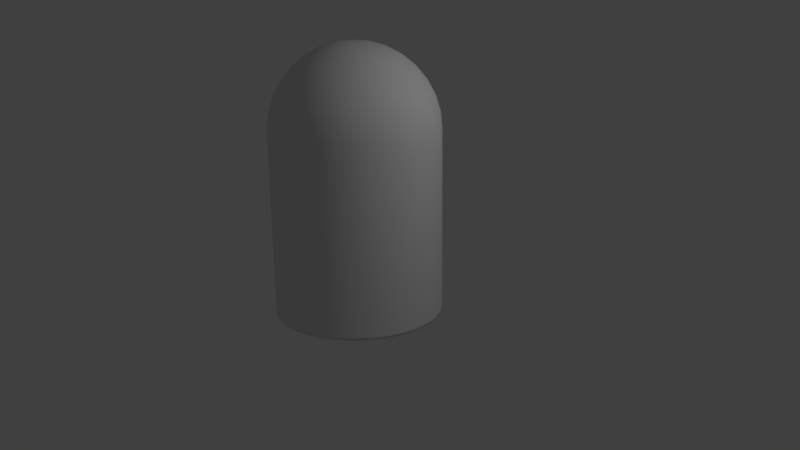 # Source: bullet.blend  (saved by Blender 2.74.0; exported with 4.5.12 LTS)
import bpy
from mathutils import Matrix  # noqa: F401  (used for matrix-valued properties, if any)

bpy.ops.wm.read_factory_settings(use_empty=True)
scene = bpy.context.scene
scene.name = 'Scene'

# ---- collections
col_collection_1 = bpy.data.collections.new('Collection 1'); scene.collection.children.link(col_collection_1)

# ---- world
world_world = bpy.data.worlds.new('World'); scene.world = world_world
world_world.use_nodes = True; world_world.node_tree.nodes.clear()
_N = world_world.node_tree.nodes; _L = world_world.node_tree.links
n0 = _N.new('ShaderNodeOutputWorld'); n0.name = 'World Output'; n0.location = (300, 300)
n1 = _N.new('ShaderNodeBackground'); n1.name = 'Background'; n1.location = (10, 300)
n1.inputs[0].default_value = (0.05088, 0.05088, 0.05088, 1.0)
_L.new(n1.outputs[0], n0.inputs[0])
n0.is_active_output = True
world_world.color = (0.05088, 0.05088, 0.05088)
world_world.use_sun_shadow = False
world_world.sun_shadow_jitter_overblur = 0.0
world_world.cycles.sampling_method = 'MANUAL'
world_world.cycles.sample_map_resolution = 256

# ---- cameras
cam_camera = bpy.data.cameras.new('Camera')
cam_camera.clip_end = 100.0
cam_camera.lens = 35.0
cam_camera.sensor_width = 32.0
cam_camera.sensor_height = 18.0
cam_camera.ortho_scale = 7.314
cam_camera.dof.focus_distance = 0.0

# ---- lights
light_lamp = bpy.data.lights.new('Lamp', 'POINT')
light_lamp.transmission_factor = 0.0
light_lamp.cutoff_distance = 30.0
light_lamp.energy = 100.0
light_lamp.shadow_buffer_clip_start = 1.001
light_lamp.shadow_soft_size = 0.1
light_lamp.shadow_maximum_resolution = 0.006
light_lamp.use_absolute_resolution = True
light_lamp.cycles.use_multiple_importance_sampling = False

# ---- meshes
me_sphere = bpy.data.meshes.new('Sphere')
me_sphere.from_pydata([(-0.1951, 0.0, 1.77), (-0.3827, 0.0, 1.713), (-0.5556, 0.0, 1.62), (-0.7071, 0.0, 1.496), (-0.8315, 0.0, 1.344), (-0.9239, 0.0, 1.172), (-0.9808, 0.0, 0.984), (-1.0, 0.0, 0.7889), (-0.1913, 0.03806, 1.77), (-0.3753, 0.07466, 1.713), (-0.5449, 0.1084, 1.62), (-0.6935, 0.1379, 1.496), (-0.8155, 0.1622, 1.344), (-0.9061, 0.1802, 1.172), (-0.9619, 0.1913, 0.984), (-0.9808, 0.1951, 0.7889), (-0.1802, 0.07466, 1.77), (-0.3536, 0.1464, 1.713), (-0.5133, 0.2126, 1.62), (-0.6533, 0.2706, 1.496), (-0.7682, 0.3182, 1.344), (-0.8536, 0.3536, 1.172), (-0.9061, 0.3753, 0.984), (-0.9239, 0.3827, 0.7889), (-0.1622, 0.1084, 1.77), (-0.3182, 0.2126, 1.713), (-0.4619, 0.3087, 1.62), (-0.5879, 0.3928, 1.496), (-0.6913, 0.4619, 1.344), (-0.7682, 0.5133, 1.172), (-0.8155, 0.5449, 0.984), (-0.8315, 0.5556, 0.7889), (-0.1379, 0.1379, 1.77), (-0.2706, 0.2706, 1.713), (-0.3928, 0.3928, 1.62), (-0.5, 0.5, 1.496), (-0.5879, 0.5879, 1.344), (-0.6533, 0.6533, 1.172), (-0.6935, 0.6935, 0.984), (-0.7071, 0.7071, 0.7889), (-0.1084, 0.1622, 1.77), (-0.2126, 0.3182, 1.713), (-0.3087, 0.4619, 1.62), (-0.3928, 0.5879, 1.496), (-0.4619, 0.6913, 1.344), (-0.5133, 0.7682, 1.172), (-0.5449, 0.8155, 0.984), (-0.5556, 0.8315, 0.7889), (-0.07466, 0.1802, 1.77), (-0.1464, 0.3536, 1.713), (-0.2126, 0.5133, 1.62), (-0.2706, 0.6533, 1.496), (-0.3182, 0.7682, 1.344), (-0.3536, 0.8536, 1.172), (-0.3753, 0.9061, 0.984), (-0.3827, 0.9239, 0.7889), (-0.3827, 0.9239, 0.6033), (-0.03806, 0.1913, 1.77), (-0.07466, 0.3753, 1.713), (-0.1084, 0.5449, 1.62), (-0.1379, 0.6935, 1.496), (-0.1622, 0.8155, 1.344), (-0.1802, 0.9061, 1.172), (-0.1913, 0.9619, 0.984), (-0.1951, 0.9808, 0.7889), (-0.3827, 0.9239, -1.397), (-0.5556, 0.8315, 0.6033), (-0.5556, 0.8315, -1.397), (-0.7071, 0.7071, 0.6033), (-0.7071, 0.7071, -1.397), (-0.8315, 0.5556, 0.6033), (-0.8315, 0.5556, -1.397), (3.266e-07, 0.1951, 1.77), (3.192e-07, 0.3827, 1.713), (3.117e-07, 0.5556, 1.62), (3.192e-07, 0.7071, 1.496), (3.341e-07, 0.8315, 1.344), (2.745e-07, 0.9239, 1.172), (3.937e-07, 0.9808, 0.984), (3.788e-07, 1.0, 0.7889), (-0.9239, 0.3827, 0.6033), (-0.9239, 0.3827, -1.397), (-0.9808, 0.1951, 0.6033), (-0.9808, 0.1951, -1.397), (-1.0, 9.656e-07, 0.6033), (-1.0, 9.656e-07, -1.397), (-0.9808, -0.1951, 0.6033), (0.03806, 0.1913, 1.77), (0.07466, 0.3753, 1.713), (0.1084, 0.5449, 1.62), (0.138, 0.6935, 1.496), (0.1622, 0.8155, 1.344), (0.1802, 0.9061, 1.172), (0.1913, 0.9619, 0.984), (0.1951, 0.9808, 0.7889), (-0.9808, -0.1951, -1.397), (-0.9239, -0.3827, 0.6033), (-0.9239, -0.3827, -1.397), (-0.8315, -0.5556, 0.6033), (-0.8315, -0.5556, -1.397), (-0.7071, -0.7071, 0.6033), (-0.7071, -0.7071, -1.397), (0.07466, 0.1802, 1.77), (0.1464, 0.3536, 1.713), (0.2126, 0.5133, 1.62), (0.2706, 0.6533, 1.496), (0.3182, 0.7682, 1.344), (0.3536, 0.8536, 1.172), (0.3753, 0.9061, 0.984), (0.3827, 0.9239, 0.7889), (-0.5556, -0.8315, 0.6033), (-0.5556, -0.8315, -1.397), (-0.3827, -0.9239, 0.6033), (-0.3827, -0.9239, -1.397), (-0.1951, -0.9808, 0.6033), (-0.1951, -0.9808, -1.397), (-3.258e-07, -1.0, 0.6033), (0.1084, 0.1622, 1.77), (0.2126, 0.3182, 1.713), (0.3087, 0.4619, 1.62), (0.3928, 0.5879, 1.496), (0.4619, 0.6913, 1.344), (0.5133, 0.7682, 1.172), (0.5449, 0.8155, 0.984), (0.5556, 0.8315, 0.7889), (-3.258e-07, -1.0, -1.397), (0.1951, -0.9808, 0.6033), (0.1951, -0.9808, -1.397), (0.3827, -0.9239, 0.6033), (0.3827, -0.9239, -1.397), (0.5556, -0.8315, 0.6033), (0.5556, -0.8315, -1.397), (0.138, 0.1379, 1.77), (0.2706, 0.2706, 1.713), (0.3928, 0.3928, 1.62), (0.5, 0.5, 1.496), (0.5879, 0.5879, 1.344), (0.6533, 0.6533, 1.172), (0.6935, 0.6935, 0.984), (0.7071, 0.7071, 0.7889), (0.7071, -0.7071, 0.6033), (0.7071, -0.7071, -1.397), (0.8315, -0.5556, 0.6033), (0.8315, -0.5556, -1.397), (0.9239, -0.3827, 0.6033), (0.9239, -0.3827, -1.397), (0.9808, -0.1951, 0.6033), (0.1622, 0.1084, 1.77), (0.3182, 0.2126, 1.713), (0.4619, 0.3087, 1.62), (0.5879, 0.3928, 1.496), (0.6913, 0.4619, 1.344), (0.7682, 0.5133, 1.172), (0.8155, 0.5449, 0.984), (0.8315, 0.5556, 0.7889), (0.9808, -0.1951, -1.397), (1.0, 7.55e-08, 0.6033), (1.0, 7.55e-08, -1.397), (0.9808, 0.1951, 0.6033), (0.9808, 0.1951, -1.397), (0.9239, 0.3827, 0.6033), (0.9239, 0.3827, -1.397), (0.1802, 0.07466, 1.77), (0.3536, 0.1464, 1.713), (0.5133, 0.2126, 1.62), (0.6533, 0.2706, 1.496), (0.7682, 0.3182, 1.344), (0.8536, 0.3536, 1.172), (0.9061, 0.3753, 0.984), (0.9239, 0.3827, 0.7889), (0.8315, 0.5556, 0.6033), (0.8315, 0.5556, -1.397), (0.7071, 0.7071, 0.6033), (0.7071, 0.7071, -1.397), (0.5556, 0.8315, 0.6033), (0.5556, 0.8315, -1.397), (0.3827, 0.9239, 0.6033), (0.1913, 0.03806, 1.77), (0.3753, 0.07466, 1.713), (0.5449, 0.1084, 1.62), (0.6935, 0.1379, 1.496), (0.8155, 0.1622, 1.344), (0.9061, 0.1802, 1.172), (0.9619, 0.1913, 0.984), (0.9808, 0.1951, 0.7889), (0.3827, 0.9239, -1.397), (0.1951, 0.9808, 0.6033), (0.1951, 0.9808, -1.397), (0.0, 1.0, 0.6033), (0.0, 1.0, -1.397), (0.1951, -7.212e-09, 1.77), (0.3827, 4.122e-08, 1.713), (0.5556, 2.632e-08, 1.62), (0.7071, -2.584e-08, 1.496), (0.8315, -8.544e-08, 1.344), (0.9239, 6.357e-08, 1.172), (0.9808, -8.544e-08, 0.984), (1.0, -1.003e-07, 0.7889), (0.1913, -0.03806, 1.77), (0.3753, -0.07466, 1.713), (0.5449, -0.1084, 1.62), (0.6935, -0.1379, 1.496), (0.8155, -0.1622, 1.344), (0.9061, -0.1802, 1.172), (0.9619, -0.1913, 0.984), (0.9808, -0.1951, 0.7889), (0.1802, -0.07466, 1.77), (0.3536, -0.1464, 1.713), (0.5133, -0.2126, 1.62), (0.6533, -0.2706, 1.496), (0.7682, -0.3182, 1.344), (0.8536, -0.3536, 1.172), (0.9061, -0.3753, 0.984), (0.9239, -0.3827, 0.7889), (0.1622, -0.1084, 1.77), (0.3182, -0.2126, 1.713), (0.4619, -0.3087, 1.62), (0.5879, -0.3928, 1.496), (0.6913, -0.4619, 1.344), (0.7682, -0.5133, 1.172), (0.8155, -0.5449, 0.984), (0.8315, -0.5556, 0.7889), (0.138, -0.1379, 1.77), (0.2706, -0.2706, 1.713), (0.3928, -0.3928, 1.62), (0.5, -0.5, 1.496), (0.5879, -0.5879, 1.344), (0.6533, -0.6533, 1.172), (0.6935, -0.6935, 0.984), (0.7071, -0.7071, 0.7889), (0.1084, -0.1622, 1.77), (0.2126, -0.3182, 1.713), (0.3087, -0.4619, 1.62), (0.3928, -0.5879, 1.496), (0.4619, -0.6913, 1.344), (0.5133, -0.7682, 1.172), (0.5449, -0.8155, 0.984), (0.5556, -0.8315, 0.7889), (0.07466, -0.1802, 1.77), (0.1464, -0.3536, 1.713), (0.2126, -0.5133, 1.62), (0.2706, -0.6533, 1.496), (0.3182, -0.7682, 1.344), (0.3536, -0.8536, 1.172), (0.3753, -0.9061, 0.984), (0.3827, -0.9239, 0.7889), (0.03806, -0.1913, 1.77), (0.07466, -0.3753, 1.713), (0.1084, -0.5449, 1.62), (0.1379, -0.6935, 1.496), (0.1622, -0.8155, 1.344), (0.1802, -0.9061, 1.172), (0.1913, -0.9619, 0.984), (0.1951, -0.9808, 0.7889), (3.117e-07, -0.1951, 1.77), (2.819e-07, -0.3827, 1.713), (2.819e-07, -0.5556, 1.62), (1.851e-07, -0.7071, 1.496), (1.404e-07, -0.8315, 1.344), (3.192e-07, -0.9239, 1.172), (9.567e-08, -0.9808, 0.984), (1.404e-07, -1.0, 0.7889), (-0.03806, -0.1913, 1.77), (-0.07466, -0.3753, 1.713), (-0.1084, -0.5449, 1.62), (-0.1379, -0.6935, 1.496), (-0.1622, -0.8155, 1.344), (-0.1802, -0.9061, 1.172), (-0.1913, -0.9619, 0.984), (-0.1951, -0.9808, 0.7889), (-0.07466, -0.1802, 1.77), (-0.1464, -0.3536, 1.713), (-0.2126, -0.5133, 1.62), (-0.2706, -0.6533, 1.496), (-0.3182, -0.7682, 1.344), (-0.3536, -0.8536, 1.172), (-0.3753, -0.9061, 0.984), (-0.3827, -0.9239, 0.7889), (-0.1084, -0.1622, 1.77), (-0.2126, -0.3182, 1.713), (-0.3087, -0.4619, 1.62), (-0.3928, -0.5879, 1.496), (-0.4619, -0.6913, 1.344), (-0.5133, -0.7682, 1.172), (-0.5449, -0.8155, 0.984), (-0.5556, -0.8315, 0.7889), (-0.1379, -0.1379, 1.77), (-0.2706, -0.2706, 1.713), (-0.3928, -0.3928, 1.62), (-0.5, -0.5, 1.496), (-0.5879, -0.5879, 1.344), (-0.6533, -0.6533, 1.172), (-0.6935, -0.6935, 0.984), (-0.7071, -0.7071, 0.7889), (-0.1622, -0.1084, 1.77), (-0.3182, -0.2126, 1.713), (-0.4619, -0.3087, 1.62), (-0.5879, -0.3928, 1.496), (-0.6913, -0.4619, 1.344), (-0.7682, -0.5133, 1.172), (-0.8155, -0.5449, 0.984), (-0.8315, -0.5556, 0.7889), (2.48e-08, -1.247e-07, 1.789), (-0.1802, -0.07466, 1.77), (-0.3536, -0.1464, 1.713), (-0.5133, -0.2126, 1.62), (-0.6533, -0.2706, 1.496), (-0.7682, -0.3182, 1.344), (-0.8536, -0.3536, 1.172), (-0.9061, -0.3753, 0.984), (-0.9239, -0.3827, 0.7889), (-0.1913, -0.03806, 1.77), (-0.3753, -0.07466, 1.713), (-0.5449, -0.1084, 1.62), (-0.6935, -0.1379, 1.496), (-0.8155, -0.1622, 1.344), (-0.9061, -0.1802, 1.172), (-0.9619, -0.1913, 0.984), (-0.9808, -0.1951, 0.7889), (-0.1951, 0.9808, -1.397), (-0.1951, 0.9808, 0.6033), (-0.3827, -0.9239, -1.363), (-0.1951, -0.9808, -1.363), (0.3827, -0.9239, -1.363), (-3.258e-07, -1.0, -1.363), (0.5556, -0.8315, -1.363), (0.1951, -0.9808, -1.363), (0.8315, -0.5556, -1.363), (0.7071, -0.7071, -1.363), (1.0, 7.55e-08, -1.363), (0.9808, -0.1951, -1.363), (0.9239, -0.3827, -1.363), (0.9808, 0.1951, -1.363), (0.8315, 0.5556, -1.363), (0.9239, 0.3827, -1.363), (0.7071, 0.7071, -1.363), (0.3827, 0.9239, -1.363), (0.1951, 0.9808, -1.363), (0.0, 1.0, -1.363), (0.5556, 0.8315, -1.363), (-0.5556, -0.8315, -1.363), (-0.7071, -0.7071, -1.363), (-0.8315, -0.5556, -1.363), (-0.9239, -0.3827, -1.363), (-0.9808, -0.1951, -1.363), (-1.0, 9.656e-07, -1.363), (-0.9808, 0.1951, -1.363), (-0.9239, 0.3827, -1.363), (-0.8315, 0.5556, -1.363), (-0.7071, 0.7071, -1.363), (-0.5556, 0.8315, -1.363), (-0.3827, 0.9239, -1.363), (-0.1951, 0.9808, -1.363), (-3.195e-07, -0.9792, -1.397), (-0.191, -0.9604, -1.397), (-0.3747, -0.9047, -1.397), (-0.544, -0.8142, -1.397), (0.191, -0.9604, -1.397), (0.544, -0.8142, -1.397), (0.3747, -0.9047, -1.397), (0.6924, -0.6924, -1.397), (0.9047, -0.3747, -1.397), (0.8142, -0.544, -1.397), (0.9604, -0.191, -1.397), (0.9792, 7.231e-08, -1.397), (0.9604, 0.191, -1.397), (0.6924, 0.6924, -1.397), (0.8142, 0.544, -1.397), (0.9047, 0.3747, -1.397), (0.544, 0.8142, -1.397), (0.191, 0.9604, -1.397), (0.3747, 0.9047, -1.397), (-7.928e-09, 0.9792, -1.397), (-0.6924, -0.6924, -1.397), (-0.8142, -0.544, -1.397), (-0.9047, -0.3747, -1.397), (-0.9604, -0.191, -1.397), (-0.9792, 9.466e-07, -1.397), (-0.9604, 0.191, -1.397), (-0.9047, 0.3747, -1.397), (-0.8142, 0.544, -1.397), (-0.6924, 0.6924, -1.397), (-0.544, 0.8142, -1.397), (-0.3747, 0.9047, -1.397), (-0.191, 0.9604, -1.397)], [], [(6, 5, 13, 14), (4, 3, 11, 12), (2, 1, 9, 10), (7, 6, 14, 15), (5, 4, 12, 13), (3, 2, 10, 11), (1, 0, 8, 9), (11, 10, 18, 19), (9, 8, 16, 17), (331, 144, 142, 327), (14, 13, 21, 22), (12, 11, 19, 20), (10, 9, 17, 18), (15, 14, 22, 23), (13, 12, 20, 21), (19, 18, 26, 27), (17, 16, 24, 25), (22, 21, 29, 30), (20, 19, 27, 28), (18, 17, 25, 26), (330, 146, 144, 331), (23, 22, 30, 31), (21, 20, 28, 29), (27, 26, 34, 35), (25, 24, 32, 33), (30, 29, 37, 38), (28, 27, 35, 36), (26, 25, 33, 34), (329, 156, 146, 330), (31, 30, 38, 39), (29, 28, 36, 37), (35, 34, 42, 43), (33, 32, 40, 41), (38, 37, 45, 46), (36, 35, 43, 44), (34, 33, 41, 42), (332, 158, 156, 329), (39, 38, 46, 47), (37, 36, 44, 45), (43, 42, 50, 51), (41, 40, 48, 49), (46, 45, 53, 54), (44, 43, 51, 52), (42, 41, 49, 50), (47, 46, 54, 55), (45, 44, 52, 53), (51, 50, 59, 60), (49, 48, 57, 58), (334, 160, 158, 332), (54, 53, 62, 63), (52, 51, 60, 61), (50, 49, 58, 59), (55, 54, 63, 64), (53, 52, 61, 62), (60, 59, 74, 75), (58, 57, 72, 73), (333, 170, 160, 334), (63, 62, 77, 78), (61, 60, 75, 76), (59, 58, 73, 74), (64, 63, 78, 79), (62, 61, 76, 77), (75, 74, 89, 90), (73, 72, 87, 88), (335, 172, 170, 333), (78, 77, 92, 93), (76, 75, 90, 91), (74, 73, 88, 89), (79, 78, 93, 94), (77, 76, 91, 92), (90, 89, 104, 105), (339, 174, 172, 335), (88, 87, 102, 103), (93, 92, 107, 108), (91, 90, 105, 106), (89, 88, 103, 104), (94, 93, 108, 109), (92, 91, 106, 107), (105, 104, 119, 120), (103, 102, 117, 118), (108, 107, 122, 123), (106, 105, 120, 121), (104, 103, 118, 119), (109, 108, 123, 124), (107, 106, 121, 122), (120, 119, 134, 135), (118, 117, 132, 133), (123, 122, 137, 138), (121, 120, 135, 136), (119, 118, 133, 134), (336, 176, 174, 339), (124, 123, 138, 139), (122, 121, 136, 137), (135, 134, 149, 150), (133, 132, 147, 148), (138, 137, 152, 153), (136, 135, 150, 151), (134, 133, 148, 149), (337, 186, 176, 336), (139, 138, 153, 154), (137, 136, 151, 152), (150, 149, 164, 165), (148, 147, 162, 163), (153, 152, 167, 168), (151, 150, 165, 166), (149, 148, 163, 164), (338, 188, 186, 337), (154, 153, 168, 169), (152, 151, 166, 167), (165, 164, 179, 180), (163, 162, 177, 178), (168, 167, 182, 183), (166, 165, 180, 181), (164, 163, 178, 179), (169, 168, 183, 184), (167, 166, 181, 182), (180, 179, 192, 193), (178, 177, 190, 191), (183, 182, 195, 196), (181, 180, 193, 194), (179, 178, 191, 192), (184, 183, 196, 197), (182, 181, 194, 195), (193, 192, 200, 201), (191, 190, 198, 199), (196, 195, 203, 204), (194, 193, 201, 202), (192, 191, 199, 200), (197, 196, 204, 205), (195, 194, 202, 203), (201, 200, 208, 209), (199, 198, 206, 207), (204, 203, 211, 212), (202, 201, 209, 210), (200, 199, 207, 208), (205, 204, 212, 213), (203, 202, 210, 211), (209, 208, 216, 217), (207, 206, 214, 215), (212, 211, 219, 220), (210, 209, 217, 218), (208, 207, 215, 216), (213, 212, 220, 221), (211, 210, 218, 219), (217, 216, 224, 225), (215, 214, 222, 223), (220, 219, 227, 228), (218, 217, 225, 226), (216, 215, 223, 224), (221, 220, 228, 229), (219, 218, 226, 227), (225, 224, 232, 233), (223, 222, 230, 231), (228, 227, 235, 236), (226, 225, 233, 234), (224, 223, 231, 232), (229, 228, 236, 237), (227, 226, 234, 235), (233, 232, 240, 241), (231, 230, 238, 239), (236, 235, 243, 244), (234, 233, 241, 242), (232, 231, 239, 240), (237, 236, 244, 245), (235, 234, 242, 243), (241, 240, 248, 249), (239, 238, 246, 247), (244, 243, 251, 252), (242, 241, 249, 250), (240, 239, 247, 248), (245, 244, 252, 253), (243, 242, 250, 251), (249, 248, 256, 257), (247, 246, 254, 255), (252, 251, 259, 260), (250, 249, 257, 258), (248, 247, 255, 256), (253, 252, 260, 261), (251, 250, 258, 259), (257, 256, 264, 265), (255, 254, 262, 263), (260, 259, 267, 268), (258, 257, 265, 266), (256, 255, 263, 264), (261, 260, 268, 269), (259, 258, 266, 267), (265, 264, 272, 273), (263, 262, 270, 271), (268, 267, 275, 276), (266, 265, 273, 274), (264, 263, 271, 272), (269, 268, 276, 277), (267, 266, 274, 275), (273, 272, 280, 281), (271, 270, 278, 279), (276, 275, 283, 284), (274, 273, 281, 282), (272, 271, 279, 280), (277, 276, 284, 285), (275, 274, 282, 283), (281, 280, 288, 289), (279, 278, 286, 287), (284, 283, 291, 292), (282, 281, 289, 290), (280, 279, 287, 288), (285, 284, 292, 293), (283, 282, 290, 291), (289, 288, 296, 297), (287, 286, 294, 295), (292, 291, 299, 300), (290, 289, 297, 298), (288, 287, 295, 296), (293, 292, 300, 301), (291, 290, 298, 299), (297, 296, 305, 306), (295, 294, 303, 304), (300, 299, 308, 309), (298, 297, 306, 307), (296, 295, 304, 305), (301, 300, 309, 310), (299, 298, 307, 308), (306, 305, 313, 314), (304, 303, 311, 312), (309, 308, 316, 317), (307, 306, 314, 315), (305, 304, 312, 313), (310, 309, 317, 318), (308, 307, 315, 316), (0, 302, 8), (8, 302, 16), (16, 302, 24), (24, 302, 32), (32, 302, 40), (40, 302, 48), (48, 302, 57), (57, 302, 72), (72, 302, 87), (87, 302, 102), (102, 302, 117), (117, 302, 132), (132, 302, 147), (147, 302, 162), (162, 302, 177), (177, 302, 190), (190, 302, 198), (198, 302, 206), (206, 302, 214), (214, 302, 222), (222, 302, 230), (230, 302, 238), (238, 302, 246), (246, 302, 254), (254, 302, 262), (262, 302, 270), (270, 302, 278), (278, 302, 286), (286, 302, 294), (294, 302, 303), (303, 302, 311), (314, 313, 2, 3), (312, 311, 0, 1), (317, 316, 5, 6), (315, 314, 3, 4), (313, 312, 1, 2), (311, 302, 0), (318, 317, 6, 7), (316, 315, 4, 5), (327, 142, 140, 328), (328, 140, 130, 325), (325, 130, 128, 323), (323, 128, 126, 326), (326, 126, 116, 324), (324, 116, 114, 322), (322, 114, 112, 321), (321, 112, 110, 340), (340, 110, 100, 341), (341, 100, 98, 342), (342, 98, 96, 343), (343, 96, 86, 344), (344, 86, 84, 345), (345, 84, 82, 346), (346, 82, 80, 347), (347, 80, 70, 348), (348, 70, 68, 349), (349, 68, 66, 350), (350, 66, 56, 351), (352, 320, 188, 338), (351, 56, 320, 352), (361, 362, 360, 358, 359, 357, 353, 354, 355, 356, 373, 374, 375, 376, 377, 378, 379, 380, 381, 382, 383, 384, 372, 370, 371, 369, 366, 367, 368, 365, 364, 363), (116, 126, 253, 261), (126, 128, 245, 253), (128, 130, 237, 245), (130, 140, 229, 237), (140, 142, 221, 229), (142, 144, 213, 221), (144, 146, 205, 213), (146, 156, 197, 205), (156, 158, 184, 197), (158, 160, 169, 184), (160, 170, 154, 169), (170, 172, 139, 154), (124, 139, 172, 174), (109, 124, 174, 176), (94, 109, 176, 186), (79, 94, 186, 188), (64, 79, 188, 320), (55, 64, 320, 56), (47, 55, 56, 66), (39, 47, 66, 68), (31, 39, 68, 70), (23, 31, 70, 80), (15, 23, 80, 82), (7, 15, 82, 84), (318, 7, 84, 86), (310, 318, 86, 96), (301, 310, 96, 98), (293, 301, 98, 100), (285, 293, 100, 110), (277, 285, 110, 112), (112, 114, 269, 277), (114, 116, 261, 269), (65, 351, 352, 319), (319, 352, 338, 189), (67, 350, 351, 65), (69, 349, 350, 67), (71, 348, 349, 69), (81, 347, 348, 71), (83, 346, 347, 81), (85, 345, 346, 83), (95, 344, 345, 85), (97, 343, 344, 95), (99, 342, 343, 97), (101, 341, 342, 99), (111, 340, 341, 101), (113, 321, 340, 111), (115, 322, 321, 113), (125, 324, 322, 115), (127, 326, 324, 125), (129, 323, 326, 127), (131, 325, 323, 129), (141, 328, 325, 131), (143, 327, 328, 141), (189, 338, 337, 187), (187, 337, 336, 185), (185, 336, 339, 175), (175, 339, 335, 173), (173, 335, 333, 171), (171, 333, 334, 161), (161, 334, 332, 159), (159, 332, 329, 157), (157, 329, 330, 155), (155, 330, 331, 145), (145, 331, 327, 143), (354, 353, 125, 115), (355, 354, 115, 113), (356, 355, 113, 111), (353, 357, 127, 125), (359, 358, 131, 129), (357, 359, 129, 127), (358, 360, 141, 131), (362, 361, 145, 143), (361, 363, 155, 145), (360, 362, 143, 141), (363, 364, 157, 155), (364, 365, 159, 157), (367, 366, 173, 171), (368, 367, 171, 161), (365, 368, 161, 159), (366, 369, 175, 173), (371, 370, 187, 185), (369, 371, 185, 175), (370, 372, 189, 187), (373, 356, 111, 101), (374, 373, 101, 99), (375, 374, 99, 97), (376, 375, 97, 95), (377, 376, 95, 85), (378, 377, 85, 83), (379, 378, 83, 81), (380, 379, 81, 71), (381, 380, 71, 69), (382, 381, 69, 67), (383, 382, 67, 65), (384, 383, 65, 319), (372, 384, 319, 189)])
me_sphere.polygons.foreach_set('use_smooth', [True] * 385)
_uv = me_sphere.uv_layers.new(name='UVMap')
_uv.uv.foreach_set('vector', [0.1203, 0.7873, 0.1487, 0.7714, 0.1648, 0.7947, 0.1396, 0.8156, 0.1742, 0.7575, 0.1973, 0.745, 0.2073, 0.7596, 0.1871, 0.7763, 0.2186, 0.7334, 0.2387, 0.7224, 0.2436, 0.7295, 0.226, 0.7442, 0.7009, 0.3945, 0.7009, 0.4228, 0.6729, 0.4227, 0.673, 0.3944, 0.1487, 0.7714, 0.1742, 0.7575, 0.1871, 0.7763, 0.1648, 0.7947, 0.1973, 0.745, 0.2186, 0.7334, 0.226, 0.7442, 0.2073, 0.7596, 0.2387, 0.7224, 0.2581, 0.7118, 0.2605, 0.7153, 0.2436, 0.7295, 0.2073, 0.7596, 0.226, 0.7442, 0.2353, 0.7533, 0.22, 0.7721, 0.2436, 0.7295, 0.2605, 0.7153, 0.2636, 0.7183, 0.2497, 0.7356, 0.1957, 0.08781, 0.1973, 0.3689, 0.1693, 0.3691, 0.1676, 0.08798, 0.1396, 0.8156, 0.1648, 0.7947, 0.1849, 0.8146, 0.1639, 0.84, 0.1871, 0.7763, 0.2073, 0.7596, 0.22, 0.7721, 0.2034, 0.7923, 0.226, 0.7442, 0.2436, 0.7295, 0.2497, 0.7356, 0.2353, 0.7533, 0.673, 0.3944, 0.6729, 0.4227, 0.6449, 0.4227, 0.645, 0.3944, 0.1648, 0.7947, 0.1871, 0.7763, 0.2034, 0.7923, 0.1849, 0.8146, 0.22, 0.7721, 0.2353, 0.7533, 0.2462, 0.7605, 0.2348, 0.7818, 0.2497, 0.7356, 0.2636, 0.7183, 0.2672, 0.7207, 0.2569, 0.7403, 0.1639, 0.84, 0.1849, 0.8146, 0.2085, 0.8304, 0.1926, 0.8594, 0.2034, 0.7923, 0.22, 0.7721, 0.2348, 0.7818, 0.2224, 0.8049, 0.2353, 0.7533, 0.2497, 0.7356, 0.2569, 0.7403, 0.2462, 0.7605, 0.2238, 0.08766, 0.2253, 0.3687, 0.1973, 0.3689, 0.1957, 0.08781, 0.645, 0.3944, 0.6449, 0.4227, 0.6169, 0.4226, 0.617, 0.3944, 0.1849, 0.8146, 0.2034, 0.7923, 0.2224, 0.8049, 0.2085, 0.8304, 0.2348, 0.7818, 0.2462, 0.7605, 0.2583, 0.7654, 0.2512, 0.7886, 0.2569, 0.7403, 0.2672, 0.7207, 0.2712, 0.7223, 0.2649, 0.7435, 0.1926, 0.8594, 0.2085, 0.8304, 0.2348, 0.8414, 0.2247, 0.8731, 0.2224, 0.8049, 0.2348, 0.7818, 0.2512, 0.7886, 0.2435, 0.8136, 0.2462, 0.7605, 0.2569, 0.7403, 0.2649, 0.7435, 0.2583, 0.7654, 0.2519, 0.08751, 0.2532, 0.3686, 0.2253, 0.3687, 0.2238, 0.08766, 0.617, 0.3944, 0.6169, 0.4226, 0.5889, 0.4226, 0.589, 0.3943, 0.2085, 0.8304, 0.2224, 0.8049, 0.2435, 0.8136, 0.2348, 0.8414, 0.2512, 0.7886, 0.2583, 0.7654, 0.2711, 0.7679, 0.2687, 0.792, 0.2649, 0.7435, 0.2712, 0.7223, 0.2754, 0.7231, 0.2733, 0.7451, 0.2247, 0.8731, 0.2348, 0.8414, 0.2627, 0.8471, 0.259, 0.8803, 0.2435, 0.8136, 0.2512, 0.7886, 0.2687, 0.792, 0.2659, 0.8181, 0.2583, 0.7654, 0.2649, 0.7435, 0.2733, 0.7451, 0.2711, 0.7679, 0.2799, 0.08737, 0.2812, 0.3684, 0.2532, 0.3686, 0.2519, 0.08751, 0.589, 0.3943, 0.5889, 0.4226, 0.561, 0.4226, 0.561, 0.3943, 0.2348, 0.8414, 0.2435, 0.8136, 0.2659, 0.8181, 0.2627, 0.8471, 0.2687, 0.792, 0.2711, 0.7679, 0.2842, 0.7679, 0.2865, 0.792, 0.2733, 0.7451, 0.2754, 0.7231, 0.2797, 0.7231, 0.282, 0.7451, 0.259, 0.8803, 0.2627, 0.8471, 0.2913, 0.8473, 0.2941, 0.8807, 0.2659, 0.8181, 0.2687, 0.792, 0.2865, 0.792, 0.2888, 0.8182, 0.2711, 0.7679, 0.2733, 0.7451, 0.282, 0.7451, 0.2842, 0.7679, 0.561, 0.3943, 0.561, 0.4226, 0.533, 0.4226, 0.533, 0.3943, 0.2627, 0.8471, 0.2659, 0.8181, 0.2888, 0.8182, 0.2913, 0.8473, 0.2865, 0.792, 0.2842, 0.7679, 0.2971, 0.7653, 0.304, 0.7885, 0.282, 0.7451, 0.2797, 0.7231, 0.2839, 0.7222, 0.2904, 0.7433, 0.308, 0.08724, 0.3092, 0.3683, 0.2812, 0.3684, 0.2799, 0.08737, 0.2941, 0.8807, 0.2913, 0.8473, 0.3195, 0.842, 0.3287, 0.8742, 0.2888, 0.8182, 0.2865, 0.792, 0.304, 0.7885, 0.3114, 0.8138, 0.2842, 0.7679, 0.282, 0.7451, 0.2904, 0.7433, 0.2971, 0.7653, 0.533, 0.3943, 0.533, 0.4226, 0.505, 0.4226, 0.505, 0.3943, 0.2913, 0.8473, 0.2888, 0.8182, 0.3114, 0.8138, 0.3195, 0.842, 0.304, 0.7885, 0.2971, 0.7653, 0.3092, 0.7602, 0.3205, 0.7818, 0.2904, 0.7433, 0.2839, 0.7222, 0.2878, 0.7205, 0.2984, 0.74, 0.3361, 0.08712, 0.3371, 0.3682, 0.3092, 0.3683, 0.308, 0.08724, 0.3287, 0.8742, 0.3195, 0.842, 0.3461, 0.8312, 0.3615, 0.8611, 0.3114, 0.8138, 0.304, 0.7885, 0.3205, 0.7818, 0.3327, 0.8052, 0.2971, 0.7653, 0.2904, 0.7433, 0.2984, 0.74, 0.3092, 0.7602, 0.505, 0.3943, 0.505, 0.4226, 0.4771, 0.4226, 0.4771, 0.3943, 0.3195, 0.842, 0.3114, 0.8138, 0.3327, 0.8052, 0.3461, 0.8312, 0.3205, 0.7818, 0.3092, 0.7602, 0.3201, 0.7529, 0.3354, 0.7719, 0.2984, 0.74, 0.2878, 0.7205, 0.2914, 0.7181, 0.3055, 0.7352, 0.3642, 0.08701, 0.3651, 0.3681, 0.3371, 0.3682, 0.3361, 0.08712, 0.3615, 0.8611, 0.3461, 0.8312, 0.3702, 0.8155, 0.3911, 0.8419, 0.3327, 0.8052, 0.3205, 0.7818, 0.3354, 0.7719, 0.3519, 0.7925, 0.3092, 0.7602, 0.2984, 0.74, 0.3055, 0.7352, 0.3201, 0.7529, 0.4771, 0.3943, 0.4771, 0.4226, 0.4491, 0.4226, 0.4491, 0.3944, 0.3461, 0.8312, 0.3327, 0.8052, 0.3519, 0.7925, 0.3702, 0.8155, 0.3354, 0.7719, 0.3201, 0.7529, 0.3293, 0.7436, 0.3481, 0.7592, 0.3923, 0.08692, 0.3931, 0.368, 0.3651, 0.3681, 0.3642, 0.08701, 0.3055, 0.7352, 0.2914, 0.7181, 0.2944, 0.715, 0.3116, 0.729, 0.3911, 0.8419, 0.3702, 0.8155, 0.3908, 0.7953, 0.4165, 0.8172, 0.3519, 0.7925, 0.3354, 0.7719, 0.3481, 0.7592, 0.3683, 0.7763, 0.3201, 0.7529, 0.3055, 0.7352, 0.3116, 0.729, 0.3293, 0.7436, 0.4491, 0.3944, 0.4491, 0.4226, 0.4212, 0.4227, 0.4211, 0.3945, 0.3702, 0.8155, 0.3519, 0.7925, 0.3683, 0.7763, 0.3908, 0.7953, 0.3481, 0.7592, 0.3293, 0.7436, 0.3366, 0.7327, 0.3581, 0.7444, 0.3116, 0.729, 0.2944, 0.715, 0.2968, 0.7114, 0.3164, 0.7218, 0.4165, 0.8172, 0.3908, 0.7953, 0.4071, 0.7715, 0.4366, 0.7879, 0.3683, 0.7763, 0.3481, 0.7592, 0.3581, 0.7444, 0.3813, 0.7572, 0.3293, 0.7436, 0.3116, 0.729, 0.3164, 0.7218, 0.3366, 0.7327, 0.4211, 0.3945, 0.4212, 0.4227, 0.3932, 0.4228, 0.3931, 0.3945, 0.3908, 0.7953, 0.3683, 0.7763, 0.3813, 0.7572, 0.4071, 0.7715, 0.3581, 0.7444, 0.3366, 0.7327, 0.3417, 0.7205, 0.365, 0.7278, 0.3164, 0.7218, 0.2968, 0.7114, 0.2984, 0.7075, 0.3197, 0.7138, 0.4366, 0.7879, 0.4071, 0.7715, 0.4185, 0.7449, 0.4507, 0.7553, 0.3813, 0.7572, 0.3581, 0.7444, 0.365, 0.7278, 0.3903, 0.7358, 0.3366, 0.7327, 0.3164, 0.7218, 0.3197, 0.7138, 0.3417, 0.7205, 0.4204, 0.08683, 0.4211, 0.368, 0.3931, 0.368, 0.3923, 0.08692, 0.3931, 0.3945, 0.3932, 0.4228, 0.3652, 0.4228, 0.3652, 0.3946, 0.4071, 0.7715, 0.3813, 0.7572, 0.3903, 0.7358, 0.4185, 0.7449, 0.365, 0.7278, 0.3417, 0.7205, 0.3443, 0.7076, 0.3686, 0.7102, 0.3197, 0.7138, 0.2984, 0.7075, 0.2992, 0.7032, 0.3213, 0.7053, 0.4507, 0.7553, 0.4185, 0.7449, 0.4244, 0.7165, 0.4581, 0.7205, 0.3903, 0.7358, 0.365, 0.7278, 0.3686, 0.7102, 0.395, 0.7131, 0.3417, 0.7205, 0.3197, 0.7138, 0.3213, 0.7053, 0.3443, 0.7076, 0.4484, 0.08675, 0.449, 0.3679, 0.4211, 0.368, 0.4204, 0.08683, 0.3652, 0.3946, 0.3652, 0.4228, 0.3373, 0.4229, 0.3372, 0.3947, 0.4185, 0.7449, 0.3903, 0.7358, 0.395, 0.7131, 0.4244, 0.7165, 0.3686, 0.7102, 0.3443, 0.7076, 0.3442, 0.6944, 0.3687, 0.6922, 0.3213, 0.7053, 0.2992, 0.7032, 0.2991, 0.6989, 0.3213, 0.6966, 0.4581, 0.7205, 0.4244, 0.7165, 0.4248, 0.6875, 0.4587, 0.6848, 0.395, 0.7131, 0.3686, 0.7102, 0.3687, 0.6922, 0.3952, 0.6899, 0.3443, 0.7076, 0.3213, 0.7053, 0.3213, 0.6966, 0.3442, 0.6944, 0.4765, 0.08669, 0.477, 0.3679, 0.449, 0.3679, 0.4484, 0.08675, 0.3372, 0.3947, 0.3373, 0.4229, 0.3093, 0.423, 0.3092, 0.3948, 0.4244, 0.7165, 0.395, 0.7131, 0.3952, 0.6899, 0.4248, 0.6875, 0.3687, 0.6922, 0.3442, 0.6944, 0.3417, 0.6814, 0.3652, 0.6745, 0.3213, 0.6966, 0.2991, 0.6989, 0.2983, 0.6947, 0.3195, 0.6881, 0.4587, 0.6848, 0.4248, 0.6875, 0.4194, 0.6589, 0.4522, 0.6496, 0.3952, 0.6899, 0.3687, 0.6922, 0.3652, 0.6745, 0.3908, 0.667, 0.3442, 0.6944, 0.3213, 0.6966, 0.3195, 0.6881, 0.3417, 0.6814, 0.3092, 0.3948, 0.3093, 0.423, 0.2814, 0.4231, 0.2813, 0.3949, 0.4248, 0.6875, 0.3952, 0.6899, 0.3908, 0.667, 0.4194, 0.6589, 0.3652, 0.6745, 0.3417, 0.6814, 0.3366, 0.6692, 0.3583, 0.6578, 0.3195, 0.6881, 0.2983, 0.6947, 0.2966, 0.6907, 0.3162, 0.6801, 0.4522, 0.6496, 0.4194, 0.6589, 0.4086, 0.6318, 0.439, 0.6162, 0.3908, 0.667, 0.3652, 0.6745, 0.3583, 0.6578, 0.3821, 0.6454, 0.3417, 0.6814, 0.3195, 0.6881, 0.3162, 0.6801, 0.3366, 0.6692, 0.2813, 0.3949, 0.2814, 0.4231, 0.2534, 0.4232, 0.2533, 0.395, 0.4194, 0.6589, 0.3908, 0.667, 0.3821, 0.6454, 0.4086, 0.6318, 0.3583, 0.6578, 0.3366, 0.6692, 0.3292, 0.6582, 0.3483, 0.6427, 0.3162, 0.6801, 0.2966, 0.6907, 0.2942, 0.6872, 0.3113, 0.6729, 0.439, 0.6162, 0.4086, 0.6318, 0.3926, 0.6073, 0.4195, 0.586, 0.3821, 0.6454, 0.3583, 0.6578, 0.3483, 0.6427, 0.3692, 0.6259, 0.3366, 0.6692, 0.3162, 0.6801, 0.3113, 0.6729, 0.3292, 0.6582, 0.2533, 0.395, 0.2534, 0.4232, 0.2255, 0.4234, 0.2254, 0.3952, 0.4086, 0.6318, 0.3821, 0.6454, 0.3692, 0.6259, 0.3926, 0.6073, 0.3483, 0.6427, 0.3292, 0.6582, 0.3198, 0.6489, 0.3355, 0.6299, 0.3113, 0.6729, 0.2942, 0.6872, 0.2911, 0.6842, 0.3051, 0.6668, 0.4195, 0.586, 0.3926, 0.6073, 0.372, 0.5863, 0.3944, 0.56, 0.3692, 0.6259, 0.3483, 0.6427, 0.3355, 0.6299, 0.3527, 0.6093, 0.3292, 0.6582, 0.3113, 0.6729, 0.3051, 0.6668, 0.3198, 0.6489, 0.2254, 0.3952, 0.2255, 0.4234, 0.1976, 0.4235, 0.1975, 0.3953, 0.3926, 0.6073, 0.3692, 0.6259, 0.3527, 0.6093, 0.372, 0.5863, 0.3355, 0.6299, 0.3198, 0.6489, 0.3087, 0.6416, 0.3203, 0.6198, 0.3051, 0.6668, 0.2911, 0.6842, 0.2875, 0.6818, 0.2978, 0.6621, 0.3944, 0.56, 0.372, 0.5863, 0.3476, 0.5697, 0.3644, 0.5394, 0.3527, 0.6093, 0.3355, 0.6299, 0.3203, 0.6198, 0.3332, 0.5962, 0.3198, 0.6489, 0.3051, 0.6668, 0.2978, 0.6621, 0.3087, 0.6416, 0.1975, 0.3953, 0.1976, 0.4235, 0.1697, 0.4236, 0.1695, 0.3955, 0.372, 0.5863, 0.3527, 0.6093, 0.3332, 0.5962, 0.3476, 0.5697, 0.3203, 0.6198, 0.3087, 0.6416, 0.2964, 0.6366, 0.3035, 0.613, 0.2978, 0.6621, 0.2875, 0.6818, 0.2835, 0.6802, 0.2898, 0.6588, 0.3644, 0.5394, 0.3476, 0.5697, 0.3203, 0.5583, 0.3308, 0.5248, 0.3332, 0.5962, 0.3203, 0.6198, 0.3035, 0.613, 0.3114, 0.5872, 0.3087, 0.6416, 0.2978, 0.6621, 0.2898, 0.6588, 0.2964, 0.6366, 0.1695, 0.3955, 0.1697, 0.4236, 0.1419, 0.4238, 0.1416, 0.3957, 0.3476, 0.5697, 0.3332, 0.5962, 0.3114, 0.5872, 0.3203, 0.5583, 0.3035, 0.613, 0.2964, 0.6366, 0.2833, 0.6341, 0.2856, 0.6096, 0.2898, 0.6588, 0.2835, 0.6802, 0.2792, 0.6794, 0.2812, 0.6572, 0.3308, 0.5248, 0.3203, 0.5583, 0.2911, 0.5529, 0.2943, 0.5172, 0.3114, 0.5872, 0.3035, 0.613, 0.2856, 0.6096, 0.2882, 0.5828, 0.2964, 0.6366, 0.2898, 0.6588, 0.2812, 0.6572, 0.2833, 0.6341, 0.1416, 0.3957, 0.1419, 0.4238, 0.1141, 0.4241, 0.1138, 0.396, 0.3203, 0.5583, 0.3114, 0.5872, 0.2882, 0.5828, 0.2911, 0.5529, 0.2856, 0.6096, 0.2833, 0.6341, 0.27, 0.6343, 0.2675, 0.6098, 0.2812, 0.6572, 0.2792, 0.6794, 0.2749, 0.6794, 0.2725, 0.6573, 0.2943, 0.5172, 0.2911, 0.5529, 0.2614, 0.5531, 0.257, 0.5183, 0.2882, 0.5828, 0.2856, 0.6096, 0.2675, 0.6098, 0.2646, 0.583, 0.2833, 0.6341, 0.2812, 0.6572, 0.2725, 0.6573, 0.27, 0.6343, 0.1138, 0.396, 0.1141, 0.4241, 0.08641, 0.4245, 0.08586, 0.3964, 0.2911, 0.5529, 0.2882, 0.5828, 0.2646, 0.583, 0.2614, 0.5531, 0.2675, 0.6098, 0.27, 0.6343, 0.2571, 0.6371, 0.2497, 0.6136, 0.2725, 0.6573, 0.2749, 0.6794, 0.2707, 0.6803, 0.264, 0.6591, 0.257, 0.5183, 0.2614, 0.5531, 0.2326, 0.5594, 0.2215, 0.5267, 0.2646, 0.583, 0.2675, 0.6098, 0.2497, 0.6136, 0.2417, 0.588, 0.27, 0.6343, 0.2725, 0.6573, 0.264, 0.6591, 0.2571, 0.6371, 0.08586, 0.3964, 0.08641, 0.4245, 0.05879, 0.4252, 0.0578, 0.397, 0.2614, 0.5531, 0.2646, 0.583, 0.2417, 0.588, 0.2326, 0.5594, 0.2497, 0.6136, 0.2571, 0.6371, 0.2449, 0.6423, 0.2331, 0.6208, 0.264, 0.6591, 0.2707, 0.6803, 0.2667, 0.682, 0.256, 0.6626, 0.2215, 0.5267, 0.2326, 0.5594, 0.2058, 0.5713, 0.1886, 0.5417, 0.2417, 0.588, 0.2497, 0.6136, 0.2331, 0.6208, 0.2202, 0.5974, 0.2571, 0.6371, 0.264, 0.6591, 0.256, 0.6626, 0.2449, 0.6423, 0.9533, 0.3964, 0.9524, 0.4249, 0.9245, 0.4242, 0.9251, 0.3958, 0.2326, 0.5594, 0.2417, 0.588, 0.2202, 0.5974, 0.2058, 0.5713, 0.2331, 0.6208, 0.2449, 0.6423, 0.2341, 0.6498, 0.2183, 0.6311, 0.256, 0.6626, 0.2667, 0.682, 0.2632, 0.6845, 0.2489, 0.6675, 0.1886, 0.5417, 0.2058, 0.5713, 0.182, 0.5881, 0.1595, 0.5626, 0.2202, 0.5974, 0.2331, 0.6208, 0.2183, 0.6311, 0.2012, 0.6107, 0.2449, 0.6423, 0.256, 0.6626, 0.2489, 0.6675, 0.2341, 0.6498, 0.9251, 0.3958, 0.9245, 0.4242, 0.8966, 0.4237, 0.897, 0.3955, 0.2058, 0.5713, 0.2202, 0.5974, 0.2012, 0.6107, 0.182, 0.5881, 0.2183, 0.6311, 0.2341, 0.6498, 0.2249, 0.6593, 0.2058, 0.644, 0.2489, 0.6675, 0.2632, 0.6845, 0.2602, 0.6876, 0.2429, 0.6737, 0.1595, 0.5626, 0.182, 0.5881, 0.162, 0.6091, 0.1353, 0.5886, 0.2012, 0.6107, 0.2183, 0.6311, 0.2058, 0.644, 0.1851, 0.6274, 0.2341, 0.6498, 0.2489, 0.6675, 0.2429, 0.6737, 0.2249, 0.6593, 0.897, 0.3955, 0.8966, 0.4237, 0.8687, 0.4235, 0.869, 0.3952, 0.182, 0.5881, 0.2012, 0.6107, 0.1851, 0.6274, 0.162, 0.6091, 0.2058, 0.644, 0.2249, 0.6593, 0.2178, 0.6704, 0.1961, 0.6591, 0.2429, 0.6737, 0.2602, 0.6876, 0.2579, 0.6912, 0.2382, 0.681, 0.1353, 0.5886, 0.162, 0.6091, 0.1465, 0.6334, 0.1167, 0.6185, 0.1851, 0.6274, 0.2058, 0.644, 0.1961, 0.6591, 0.1727, 0.6469, 0.2249, 0.6593, 0.2429, 0.6737, 0.2382, 0.681, 0.2178, 0.6704, 0.869, 0.3952, 0.8687, 0.4235, 0.8407, 0.4233, 0.8409, 0.395, 0.162, 0.6091, 0.1851, 0.6274, 0.1727, 0.6469, 0.1465, 0.6334, 0.1961, 0.6591, 0.2178, 0.6704, 0.213, 0.6826, 0.1896, 0.6757, 0.2382, 0.681, 0.2579, 0.6912, 0.2563, 0.6952, 0.235, 0.689, 0.1167, 0.6185, 0.1465, 0.6334, 0.1359, 0.6601, 0.1043, 0.6511, 0.1727, 0.6469, 0.1961, 0.6591, 0.1896, 0.6757, 0.1642, 0.6683, 0.2178, 0.6704, 0.2382, 0.681, 0.235, 0.689, 0.213, 0.6826, 0.8409, 0.395, 0.8407, 0.4233, 0.8128, 0.4231, 0.8129, 0.3948, 0.1465, 0.6334, 0.1727, 0.6469, 0.1642, 0.6683, 0.1359, 0.6601, 0.1896, 0.6757, 0.213, 0.6826, 0.2106, 0.6955, 0.1864, 0.6933, 0.235, 0.689, 0.2563, 0.6952, 0.2555, 0.6994, 0.2334, 0.6975, 0.1043, 0.6511, 0.1359, 0.6601, 0.1309, 0.6884, 0.0975, 0.6853, 0.1642, 0.6683, 0.1896, 0.6757, 0.1864, 0.6933, 0.1601, 0.691, 0.213, 0.6826, 0.235, 0.689, 0.2334, 0.6975, 0.2106, 0.6955, 0.8129, 0.3948, 0.8128, 0.4231, 0.7848, 0.423, 0.7849, 0.3947, 0.1359, 0.6601, 0.1642, 0.6683, 0.1601, 0.691, 0.1309, 0.6884, 0.1864, 0.6933, 0.2106, 0.6955, 0.2108, 0.7085, 0.1867, 0.7111, 0.2334, 0.6975, 0.2555, 0.6994, 0.2556, 0.7037, 0.2336, 0.7061, 0.0975, 0.6853, 0.1309, 0.6884, 0.1316, 0.7171, 0.0975, 0.7211, 0.1601, 0.691, 0.1864, 0.6933, 0.1867, 0.7111, 0.1606, 0.714, 0.2106, 0.6955, 0.2334, 0.6975, 0.2336, 0.7061, 0.2108, 0.7085, 0.7849, 0.3947, 0.7848, 0.423, 0.7568, 0.4229, 0.7569, 0.3946, 0.1309, 0.6884, 0.1601, 0.691, 0.1606, 0.714, 0.1316, 0.7171, 0.1867, 0.7111, 0.2108, 0.7085, 0.2135, 0.7213, 0.1905, 0.7285, 0.2336, 0.7061, 0.2556, 0.7037, 0.2564, 0.7079, 0.2354, 0.7145, 0.0975, 0.7211, 0.1316, 0.7171, 0.1374, 0.7452, 0.1058, 0.7558, 0.1606, 0.714, 0.1867, 0.7111, 0.1905, 0.7285, 0.1654, 0.7364, 0.2108, 0.7085, 0.2336, 0.7061, 0.2354, 0.7145, 0.2135, 0.7213, 0.7569, 0.3946, 0.7568, 0.4229, 0.7289, 0.4228, 0.7289, 0.3945, 0.1316, 0.7171, 0.1606, 0.714, 0.1654, 0.7364, 0.1374, 0.7452, 0.2581, 0.7118, 0.2773, 0.7013, 0.2605, 0.7153, 0.2605, 0.7153, 0.2773, 0.7013, 0.2636, 0.7183, 0.2636, 0.7183, 0.2773, 0.7013, 0.2672, 0.7207, 0.2672, 0.7207, 0.2773, 0.7013, 0.2712, 0.7223, 0.2712, 0.7223, 0.2773, 0.7013, 0.2754, 0.7231, 0.2754, 0.7231, 0.2773, 0.7013, 0.2797, 0.7231, 0.2797, 0.7231, 0.2773, 0.7013, 0.2839, 0.7222, 0.2839, 0.7222, 0.2773, 0.7013, 0.2878, 0.7205, 0.2878, 0.7205, 0.2773, 0.7013, 0.2914, 0.7181, 0.2914, 0.7181, 0.2773, 0.7013, 0.2944, 0.715, 0.2944, 0.715, 0.2773, 0.7013, 0.2968, 0.7114, 0.2968, 0.7114, 0.2773, 0.7013, 0.2984, 0.7075, 0.2984, 0.7075, 0.2773, 0.7013, 0.2992, 0.7032, 0.2992, 0.7032, 0.2773, 0.7013, 0.2991, 0.6989, 0.2991, 0.6989, 0.2773, 0.7013, 0.2983, 0.6947, 0.2983, 0.6947, 0.2773, 0.7013, 0.2966, 0.6907, 0.2966, 0.6907, 0.2773, 0.7013, 0.2942, 0.6872, 0.2942, 0.6872, 0.2773, 0.7013, 0.2911, 0.6842, 0.2911, 0.6842, 0.2773, 0.7013, 0.2875, 0.6818, 0.2875, 0.6818, 0.2773, 0.7013, 0.2835, 0.6802, 0.2835, 0.6802, 0.2773, 0.7013, 0.2792, 0.6794, 0.2792, 0.6794, 0.2773, 0.7013, 0.2749, 0.6794, 0.2749, 0.6794, 0.2773, 0.7013, 0.2707, 0.6803, 0.2707, 0.6803, 0.2773, 0.7013, 0.2667, 0.682, 0.2667, 0.682, 0.2773, 0.7013, 0.2632, 0.6845, 0.2632, 0.6845, 0.2773, 0.7013, 0.2602, 0.6876, 0.2602, 0.6876, 0.2773, 0.7013, 0.2579, 0.6912, 0.2579, 0.6912, 0.2773, 0.7013, 0.2563, 0.6952, 0.2563, 0.6952, 0.2773, 0.7013, 0.2555, 0.6994, 0.2555, 0.6994, 0.2773, 0.7013, 0.2556, 0.7037, 0.2556, 0.7037, 0.2773, 0.7013, 0.2564, 0.7079, 0.1905, 0.7285, 0.2135, 0.7213, 0.2186, 0.7334, 0.1973, 0.745, 0.2354, 0.7145, 0.2564, 0.7079, 0.2581, 0.7118, 0.2387, 0.7224, 0.1058, 0.7558, 0.1374, 0.7452, 0.1487, 0.7714, 0.1203, 0.7873, 0.1654, 0.7364, 0.1905, 0.7285, 0.1973, 0.745, 0.1742, 0.7575, 0.2135, 0.7213, 0.2354, 0.7145, 0.2387, 0.7224, 0.2186, 0.7334, 0.2564, 0.7079, 0.2773, 0.7013, 0.2581, 0.7118, 0.7289, 0.3945, 0.7289, 0.4228, 0.7009, 0.4228, 0.7009, 0.3945, 0.1374, 0.7452, 0.1654, 0.7364, 0.1742, 0.7575, 0.1487, 0.7714, 0.1676, 0.08798, 0.1693, 0.3691, 0.1414, 0.3693, 0.1396, 0.08816, 0.1396, 0.08816, 0.1414, 0.3693, 0.1134, 0.3696, 0.1115, 0.08835, 0.1115, 0.08835, 0.1134, 0.3696, 0.08541, 0.3699, 0.08342, 0.08854, 0.08342, 0.08854, 0.08541, 0.3699, 0.05734, 0.3704, 0.05534, 0.08874, 0.9546, 0.08708, 0.9537, 0.3695, 0.9254, 0.3692, 0.9264, 0.087, 0.9264, 0.087, 0.9254, 0.3692, 0.8972, 0.3689, 0.8983, 0.08691, 0.8983, 0.08691, 0.8972, 0.3689, 0.8691, 0.3687, 0.8701, 0.08683, 0.8701, 0.08683, 0.8691, 0.3687, 0.8411, 0.3685, 0.842, 0.08676, 0.842, 0.08676, 0.8411, 0.3685, 0.813, 0.3683, 0.8139, 0.08669, 0.8139, 0.08669, 0.813, 0.3683, 0.785, 0.3682, 0.7857, 0.08663, 0.7857, 0.08663, 0.785, 0.3682, 0.757, 0.3681, 0.7576, 0.08659, 0.7576, 0.08659, 0.757, 0.3681, 0.729, 0.368, 0.7295, 0.08655, 0.7295, 0.08655, 0.729, 0.368, 0.701, 0.368, 0.7014, 0.08653, 0.7014, 0.08653, 0.701, 0.368, 0.673, 0.3679, 0.6732, 0.08651, 0.6732, 0.08651, 0.673, 0.3679, 0.645, 0.3679, 0.6451, 0.0865, 0.6451, 0.0865, 0.645, 0.3679, 0.617, 0.3679, 0.617, 0.08651, 0.617, 0.08651, 0.617, 0.3679, 0.589, 0.3678, 0.5889, 0.08652, 0.5889, 0.08652, 0.589, 0.3678, 0.561, 0.3678, 0.5608, 0.08655, 0.5608, 0.08655, 0.561, 0.3678, 0.533, 0.3678, 0.5327, 0.08658, 0.5046, 0.08663, 0.505, 0.3678, 0.477, 0.3679, 0.4765, 0.08669, 0.5327, 0.08658, 0.533, 0.3678, 0.505, 0.3678, 0.5046, 0.08663, 0.8653, 0.7836, 0.8459, 0.803, 0.8231, 0.8182, 0.7978, 0.8287, 0.7709, 0.8341, 0.7434, 0.8341, 0.7165, 0.8288, 0.6912, 0.8183, 0.6683, 0.8031, 0.6489, 0.7837, 0.6337, 0.7609, 0.6232, 0.7356, 0.6178, 0.7087, 0.6178, 0.6813, 0.6232, 0.6544, 0.6337, 0.629, 0.6489, 0.6062, 0.6683, 0.5868, 0.6911, 0.5716, 0.7165, 0.5611, 0.7434, 0.5557, 0.7708, 0.5557, 0.7977, 0.5611, 0.8231, 0.5716, 0.8459, 0.5868, 0.8653, 0.6062, 0.8806, 0.629, 0.8911, 0.6543, 0.8965, 0.6812, 0.8965, 0.7086, 0.8911, 0.7355, 0.8806, 0.7608, 0.9254, 0.3692, 0.9537, 0.3695, 0.9533, 0.3964, 0.9251, 0.3958, 0.05734, 0.3704, 0.08541, 0.3699, 0.08586, 0.3964, 0.0578, 0.397, 0.08541, 0.3699, 0.1134, 0.3696, 0.1138, 0.396, 0.08586, 0.3964, 0.1134, 0.3696, 0.1414, 0.3693, 0.1416, 0.3957, 0.1138, 0.396, 0.1414, 0.3693, 0.1693, 0.3691, 0.1695, 0.3955, 0.1416, 0.3957, 0.1693, 0.3691, 0.1973, 0.3689, 0.1975, 0.3953, 0.1695, 0.3955, 0.1973, 0.3689, 0.2253, 0.3687, 0.2254, 0.3952, 0.1975, 0.3953, 0.2253, 0.3687, 0.2532, 0.3686, 0.2533, 0.395, 0.2254, 0.3952, 0.2532, 0.3686, 0.2812, 0.3684, 0.2813, 0.3949, 0.2533, 0.395, 0.2812, 0.3684, 0.3092, 0.3683, 0.3092, 0.3948, 0.2813, 0.3949, 0.3092, 0.3683, 0.3371, 0.3682, 0.3372, 0.3947, 0.3092, 0.3948, 0.3371, 0.3682, 0.3651, 0.3681, 0.3652, 0.3946, 0.3372, 0.3947, 0.3931, 0.3945, 0.3652, 0.3946, 0.3651, 0.3681, 0.3931, 0.368, 0.4211, 0.3945, 0.3931, 0.3945, 0.3931, 0.368, 0.4211, 0.368, 0.4491, 0.3944, 0.4211, 0.3945, 0.4211, 0.368, 0.449, 0.3679, 0.4771, 0.3943, 0.4491, 0.3944, 0.449, 0.3679, 0.477, 0.3679, 0.505, 0.3943, 0.4771, 0.3943, 0.477, 0.3679, 0.505, 0.3678, 0.533, 0.3943, 0.505, 0.3943, 0.505, 0.3678, 0.533, 0.3678, 0.561, 0.3943, 0.533, 0.3943, 0.533, 0.3678, 0.561, 0.3678, 0.589, 0.3943, 0.561, 0.3943, 0.561, 0.3678, 0.589, 0.3678, 0.617, 0.3944, 0.589, 0.3943, 0.589, 0.3678, 0.617, 0.3679, 0.645, 0.3944, 0.617, 0.3944, 0.617, 0.3679, 0.645, 0.3679, 0.673, 0.3944, 0.645, 0.3944, 0.645, 0.3679, 0.673, 0.3679, 0.7009, 0.3945, 0.673, 0.3944, 0.673, 0.3679, 0.701, 0.368, 0.7289, 0.3945, 0.7009, 0.3945, 0.701, 0.368, 0.729, 0.368, 0.7569, 0.3946, 0.7289, 0.3945, 0.729, 0.368, 0.757, 0.3681, 0.7849, 0.3947, 0.7569, 0.3946, 0.757, 0.3681, 0.785, 0.3682, 0.8129, 0.3948, 0.7849, 0.3947, 0.785, 0.3682, 0.813, 0.3683, 0.8409, 0.395, 0.8129, 0.3948, 0.813, 0.3683, 0.8411, 0.3685, 0.869, 0.3952, 0.8409, 0.395, 0.8411, 0.3685, 0.8691, 0.3687, 0.8691, 0.3687, 0.8972, 0.3689, 0.897, 0.3955, 0.869, 0.3952, 0.8972, 0.3689, 0.9254, 0.3692, 0.9251, 0.3958, 0.897, 0.3955, 0.7431, 0.5528, 0.7426, 0.5477, 0.7716, 0.5477, 0.7711, 0.5528, 0.7711, 0.5528, 0.7716, 0.5477, 0.8001, 0.5534, 0.7986, 0.5582, 0.7156, 0.5582, 0.7141, 0.5534, 0.7426, 0.5477, 0.7431, 0.5528, 0.6897, 0.5689, 0.6873, 0.5645, 0.7141, 0.5534, 0.7156, 0.5582, 0.6664, 0.5845, 0.6632, 0.5806, 0.6873, 0.5645, 0.6897, 0.5689, 0.6466, 0.6043, 0.6427, 0.6011, 0.6632, 0.5806, 0.6664, 0.5845, 0.631, 0.6276, 0.6266, 0.6252, 0.6427, 0.6011, 0.6466, 0.6043, 0.6203, 0.6535, 0.6154, 0.652, 0.6266, 0.6252, 0.631, 0.6276, 0.6148, 0.681, 0.6098, 0.6804, 0.6154, 0.652, 0.6203, 0.6535, 0.6148, 0.709, 0.6098, 0.7095, 0.6098, 0.6804, 0.6148, 0.681, 0.6203, 0.7365, 0.6154, 0.7379, 0.6098, 0.7095, 0.6148, 0.709, 0.631, 0.7623, 0.6266, 0.7647, 0.6154, 0.7379, 0.6203, 0.7365, 0.6466, 0.7856, 0.6427, 0.7888, 0.6266, 0.7647, 0.631, 0.7623, 0.6664, 0.8054, 0.6632, 0.8093, 0.6427, 0.7888, 0.6466, 0.7856, 0.6897, 0.821, 0.6873, 0.8254, 0.6632, 0.8093, 0.6664, 0.8054, 0.7156, 0.8317, 0.7142, 0.8365, 0.6873, 0.8254, 0.6897, 0.821, 0.7431, 0.8371, 0.7426, 0.8422, 0.7142, 0.8365, 0.7156, 0.8317, 0.7712, 0.8371, 0.7716, 0.8421, 0.7426, 0.8422, 0.7431, 0.8371, 0.7986, 0.8316, 0.8001, 0.8365, 0.7716, 0.8421, 0.7712, 0.8371, 0.8245, 0.8209, 0.8269, 0.8254, 0.8001, 0.8365, 0.7986, 0.8316, 0.8478, 0.8053, 0.851, 0.8093, 0.8269, 0.8254, 0.8245, 0.8209, 0.7986, 0.5582, 0.8001, 0.5534, 0.8269, 0.5645, 0.8245, 0.5689, 0.8245, 0.5689, 0.8269, 0.5645, 0.851, 0.5806, 0.8478, 0.5845, 0.8478, 0.5845, 0.851, 0.5806, 0.8715, 0.6011, 0.8676, 0.6043, 0.8676, 0.6043, 0.8715, 0.6011, 0.8877, 0.6252, 0.8832, 0.6275, 0.8832, 0.6275, 0.8877, 0.6252, 0.8988, 0.6519, 0.894, 0.6534, 0.894, 0.6534, 0.8988, 0.6519, 0.9045, 0.6804, 0.8995, 0.6809, 0.8995, 0.6809, 0.9045, 0.6804, 0.9045, 0.7094, 0.8995, 0.7089, 0.8995, 0.7089, 0.9045, 0.7094, 0.8988, 0.7379, 0.894, 0.7364, 0.894, 0.7364, 0.8988, 0.7379, 0.8877, 0.7647, 0.8832, 0.7623, 0.8832, 0.7623, 0.8877, 0.7647, 0.8716, 0.7888, 0.8677, 0.7855, 0.8677, 0.7855, 0.8716, 0.7888, 0.851, 0.8093, 0.8478, 0.8053, 0.6912, 0.8183, 0.7165, 0.8288, 0.7156, 0.8317, 0.6897, 0.821, 0.6683, 0.8031, 0.6912, 0.8183, 0.6897, 0.821, 0.6664, 0.8054, 0.6489, 0.7837, 0.6683, 0.8031, 0.6664, 0.8054, 0.6466, 0.7856, 0.7165, 0.8288, 0.7434, 0.8341, 0.7431, 0.8371, 0.7156, 0.8317, 0.7709, 0.8341, 0.7978, 0.8287, 0.7986, 0.8316, 0.7712, 0.8371, 0.7434, 0.8341, 0.7709, 0.8341, 0.7712, 0.8371, 0.7431, 0.8371, 0.7978, 0.8287, 0.8231, 0.8182, 0.8245, 0.8209, 0.7986, 0.8316, 0.8459, 0.803, 0.8653, 0.7836, 0.8677, 0.7855, 0.8478, 0.8053, 0.8653, 0.7836, 0.8806, 0.7608, 0.8832, 0.7623, 0.8677, 0.7855, 0.8231, 0.8182, 0.8459, 0.803, 0.8478, 0.8053, 0.8245, 0.8209, 0.8806, 0.7608, 0.8911, 0.7355, 0.894, 0.7364, 0.8832, 0.7623, 0.8911, 0.7355, 0.8965, 0.7086, 0.8995, 0.7089, 0.894, 0.7364, 0.8911, 0.6543, 0.8806, 0.629, 0.8832, 0.6275, 0.894, 0.6534, 0.8965, 0.6812, 0.8911, 0.6543, 0.894, 0.6534, 0.8995, 0.6809, 0.8965, 0.7086, 0.8965, 0.6812, 0.8995, 0.6809, 0.8995, 0.7089, 0.8806, 0.629, 0.8653, 0.6062, 0.8676, 0.6043, 0.8832, 0.6275, 0.8459, 0.5868, 0.8231, 0.5716, 0.8245, 0.5689, 0.8478, 0.5845, 0.8653, 0.6062, 0.8459, 0.5868, 0.8478, 0.5845, 0.8676, 0.6043, 0.8231, 0.5716, 0.7977, 0.5611, 0.7986, 0.5582, 0.8245, 0.5689, 0.6337, 0.7609, 0.6489, 0.7837, 0.6466, 0.7856, 0.631, 0.7623, 0.6232, 0.7356, 0.6337, 0.7609, 0.631, 0.7623, 0.6203, 0.7365, 0.6178, 0.7087, 0.6232, 0.7356, 0.6203, 0.7365, 0.6148, 0.709, 0.6178, 0.6813, 0.6178, 0.7087, 0.6148, 0.709, 0.6148, 0.681, 0.6232, 0.6544, 0.6178, 0.6813, 0.6148, 0.681, 0.6203, 0.6535, 0.6337, 0.629, 0.6232, 0.6544, 0.6203, 0.6535, 0.631, 0.6276, 0.6489, 0.6062, 0.6337, 0.629, 0.631, 0.6276, 0.6466, 0.6043, 0.6683, 0.5868, 0.6489, 0.6062, 0.6466, 0.6043, 0.6664, 0.5845, 0.6911, 0.5716, 0.6683, 0.5868, 0.6664, 0.5845, 0.6897, 0.5689, 0.7165, 0.5611, 0.6911, 0.5716, 0.6897, 0.5689, 0.7156, 0.5582, 0.7434, 0.5557, 0.7165, 0.5611, 0.7156, 0.5582, 0.7431, 0.5528, 0.7708, 0.5557, 0.7434, 0.5557, 0.7431, 0.5528, 0.7711, 0.5528, 0.7977, 0.5611, 0.7708, 0.5557, 0.7711, 0.5528, 0.7986, 0.5582])
me_sphere.use_remesh_preserve_volume = False
me_sphere.use_remesh_preserve_attributes = False
me_sphere.use_mirror_vertex_groups = False
me_sphere.update()

# ---- objects
ob_sphere = bpy.data.objects.new('Sphere', me_sphere)
ob_lamp = bpy.data.objects.new('Lamp', light_lamp)
ob_camera = bpy.data.objects.new('Camera', cam_camera)

# ---- transforms, parenting, visibility, modifiers, constraints
ob_sphere.location = (0.0, 0.0, 2.737)
ob_sphere.lineart.crease_threshold = 0.0
ob_lamp.location = (4.076, 1.005, 5.904)
ob_lamp.rotation_euler = (0.6503, 0.05522, 1.866)
ob_lamp.lock_rotations_4d = False
ob_lamp.empty_display_type = 'ARROWS'
ob_lamp.color = (0.0, 0.0, 0.0, 0.0)
ob_lamp.lineart.crease_threshold = 0.0
ob_camera.location = (7.481, -6.508, 5.344)
ob_camera.rotation_euler = (1.279, 0.01082, 0.801)
ob_camera.lock_rotations_4d = False
ob_camera.empty_display_type = 'ARROWS'
ob_camera.color = (0.0, 0.0, 0.0, 0.0)
ob_camera.display_type = 'WIRE'
ob_camera.lineart.crease_threshold = 0.0

# ---- collection membership
col_collection_1.objects.link(ob_sphere)
col_collection_1.objects.link(ob_lamp)
col_collection_1.objects.link(ob_camera)

# ---- scene / render settings (as saved in the file)
scene.camera = ob_camera
scene.frame_start = 1; scene.frame_end = 250; scene.frame_set(1)
scene.render.engine = 'CYCLES'
scene.render.resolution_percentage = 50
scene.render.dither_intensity = 0.0
scene.cycles.use_denoising = False
scene.cycles.samples = 10
scene.cycles.sampling_pattern = 'TABULATED_SOBOL'
scene.cycles.light_sampling_threshold = 0.0
scene.cycles.use_adaptive_sampling = False
scene.cycles.use_light_tree = False
scene.cycles.blur_glossy = 0.0
scene.cycles.pixel_filter_type = 'GAUSSIAN'
scene.cycles.sample_clamp_indirect = 0.0
scene.view_settings.view_transform = 'Standard'
bpy.context.view_layer.update()
